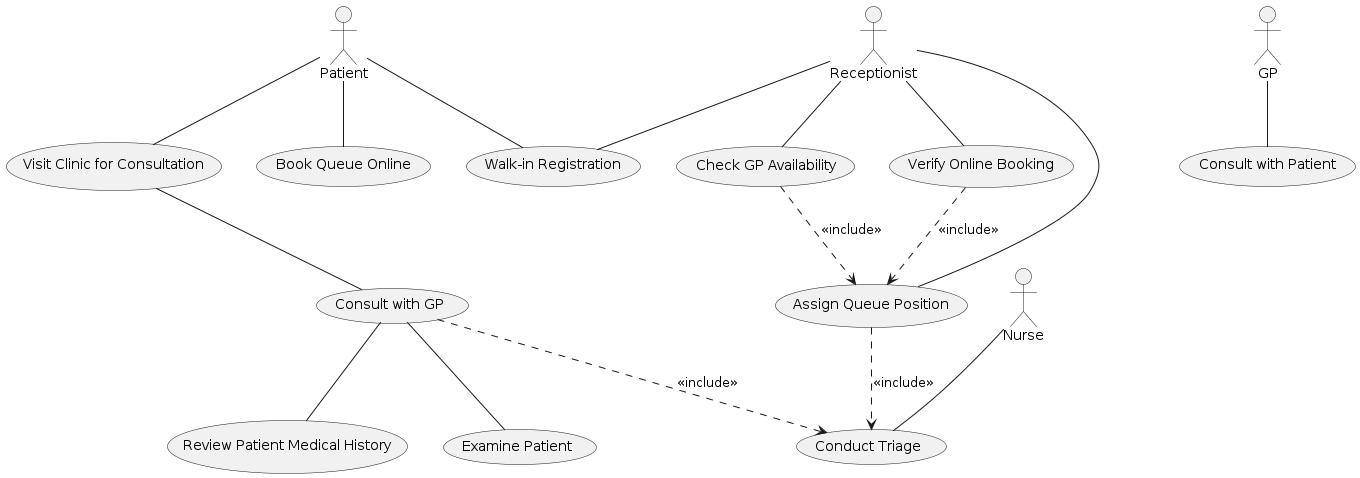

The diagram above was rendered by PlantUML. Its source (embedded in the PNG):
@startuml usecase_online
actor Patient
actor Receptionist
actor Nurse
actor GP

Patient -- (Book Queue Online)
Patient -- (Walk-in Registration)
Patient -- (Visit Clinic for Consultation)
Receptionist -- (Verify Online Booking)
Receptionist -- (Walk-in Registration)
Receptionist -- (Assign Queue Position)
Receptionist -- (Check GP Availability)
Nurse -- (Conduct Triage)
GP -- (Consult with Patient)

(Visit Clinic for Consultation) -- (Consult with GP)
(Consult with GP) ..> (Conduct Triage) : <<include>>
(Consult with GP) -- (Review Patient Medical History)
(Consult with GP) -- (Examine Patient)

(Assign Queue Position) ..> (Conduct Triage) : <<include>>
(Verify Online Booking) ..> (Assign Queue Position) : <<include>>
(Check GP Availability) ..> (Assign Queue Position) : <<include>>
@enduml